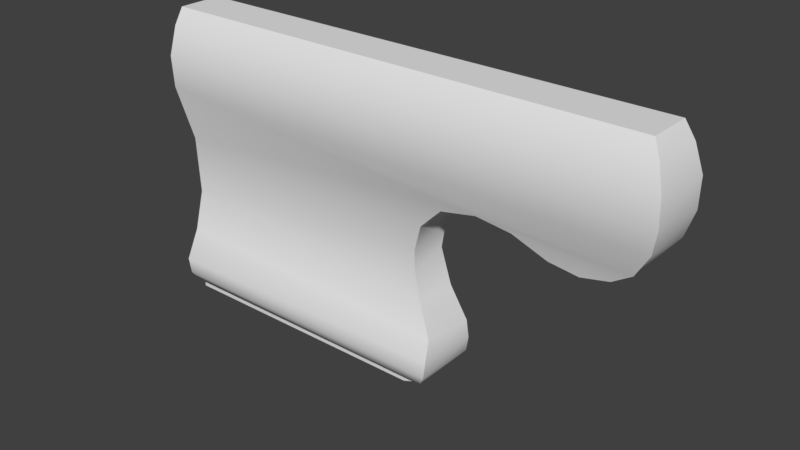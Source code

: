 # Source: OWP_4301.blend  (saved by Blender 2.78.0; exported with 4.5.12 LTS)
import bpy
from mathutils import Matrix  # noqa: F401  (used for matrix-valued properties, if any)

bpy.ops.wm.read_factory_settings(use_empty=True)
scene = bpy.context.scene
scene.name = 'Scene'

# ---- collections
col_collection_1 = bpy.data.collections.new('Collection 1'); scene.collection.children.link(col_collection_1)

# ---- world
world_world = bpy.data.worlds.new('World'); scene.world = world_world
world_world.color = (0.05088, 0.05088, 0.05088)
world_world.use_sun_shadow = False
world_world.sun_shadow_jitter_overblur = 0.0
world_world.cycles.sampling_method = 'MANUAL'

# ---- meshes
me_3d_osborne_4301_ogee_left_foot = bpy.data.meshes.new('3D Osborne 4301 Ogee Left Foot')
me_3d_osborne_4301_ogee_left_foot.from_pydata([(4.164, 0.3817, 2.035), (4.174, 0.3804, 1.725), (4.154, 0.9698, 1.834), (4.321, 0.9698, 1.318), (4.581, 0.1695, 0.9268), (4.312, 0.3166, 1.348), (4.604, 0.9698, 0.8681), (4.643, 0.02244, 0.6657), (4.644, 0.9698, 0.607), (4.627, 0.002174, 0.4299), (4.608, 0.9698, 0.385), (4.474, 0.1401, 0.2065), (4.381, 0.9698, 0.124), (4.371, 0.2838, 0.1165), (4.073, 0.2823, 0.004272), (4.11, 0.9698, 0.01025), (4.315e-06, 0.06135, 3.382), (1.724e-06, 0.03452, 3.853), (1e-06, 0.1661, 4.265), (1.359e-06, 0.3384, 2.499), (1e-06, 0.9698, 4.5), (1e-06, 0.3135, 4.5), (2.68e-06, 0.3752, 1.622), (1e-06, 0.2823, 1e-06), (1e-06, 0.2823, 0.125), (1e-06, 0.9698, 1e-06), (9.56e-07, 0.1596, 0.1902), (1e-06, 0.2152, 1.04), (5.988e-06, -0.002157, 0.6032), (1.704e-06, 0.03635, 0.3476), (7.338, 0.2431, 2.864), (7.524, 0.9698, 3.118), (7.59, 0.0965, 3.265), (7.264, 0.9698, 2.798), (7.657, 0.9698, 3.914), (7.667, 0.02991, 3.618), (7.649, 0.9698, 3.493), (7.64, 0.06008, 3.978), (7.526, 0.9698, 4.277), (7.521, 0.1776, 4.294), (7.375, 0.3135, 4.5), (7.375, 0.9698, 4.5), (7.041, 0.2959, 2.662), (6.896, 0.9698, 2.606), (6.629, 0.3178, 2.562), (6.313, 0.9698, 2.586), (6.207, 0.3049, 2.623), (5.722, 0.2468, 2.85), (5.56, 0.9698, 2.899), (5.22, 0.2223, 2.926), (5.066, 0.9698, 2.909), (4.765, 0.9698, 2.835), (4.665, 0.2618, 2.798), (4.48, 0.9698, 2.658), (4.291, 0.343, 2.436), (4.229, 0.9698, 2.302)], [], [(0, 1, 2), (2, 1, 3), (4, 3, 5), (5, 3, 1), (3, 4, 6), (4, 7, 6), (6, 7, 8), (7, 9, 8), (10, 8, 9), (11, 13, 12), (14, 15, 13), (15, 12, 13), (12, 10, 11), (11, 10, 9), (17, 18, 16), (16, 18, 19), (20, 19, 21), (19, 20, 22), (23, 24, 25), (26, 27, 24), (27, 26, 28), (26, 29, 28), (27, 22, 24), (24, 22, 25), (21, 19, 18), (25, 22, 20), (30, 31, 32), (33, 31, 30), (34, 35, 36), (35, 34, 37), (38, 39, 34), (40, 39, 41), (41, 39, 38), (39, 37, 34), (35, 32, 36), (36, 32, 31), (30, 42, 33), (33, 42, 43), (44, 43, 42), (43, 44, 45), (47, 45, 46), (45, 44, 46), (45, 47, 48), (49, 48, 47), (48, 49, 50), (51, 50, 52), (50, 49, 52), (51, 52, 53), (54, 53, 52), (53, 54, 55), (0, 55, 54), (2, 55, 0), (35, 37, 17), (39, 18, 37), (40, 21, 39), (21, 18, 39), (18, 17, 37), (17, 16, 35), (35, 16, 32), (40, 41, 21), (41, 20, 21), (38, 48, 41), (38, 34, 48), (34, 36, 48), (31, 33, 45), (33, 43, 45), (45, 48, 31), (48, 50, 41), (41, 50, 20), (50, 51, 20), (51, 53, 20), (53, 55, 20), (2, 3, 25), (25, 3, 15), (3, 6, 15), (6, 8, 15), (8, 10, 15), (10, 12, 15), (25, 20, 2), (31, 48, 36), (2, 20, 55), (1, 0, 22), (22, 0, 19), (0, 54, 19), (54, 52, 19), (52, 49, 19), (19, 49, 16), (47, 30, 49), (46, 42, 47), (44, 42, 46), (42, 30, 47), (32, 16, 30), (16, 49, 30), (15, 14, 25), (14, 23, 25), (7, 28, 9), (28, 29, 9), (26, 11, 29), (24, 13, 26), (13, 11, 26), (11, 9, 29), (23, 14, 24), (24, 14, 13), (1, 22, 5), (28, 4, 27), (7, 4, 28), (4, 5, 27), (27, 5, 22)])
me_3d_osborne_4301_ogee_left_foot.polygons.foreach_set('use_smooth', [True] * 108)
_uv = me_3d_osborne_4301_ogee_left_foot.uv_layers.new(name='UVMap')
_uv.uv.foreach_set('vector', [0.1444, 0.7169, 0.1435, 0.7431, 0.08808, 0.7315, 0.08808, 0.7315, 0.1435, 0.7431, 0.08626, 0.7801, 0.1605, 0.8239, 0.08626, 0.7801, 0.1482, 0.7794, 0.1482, 0.7794, 0.08626, 0.7801, 0.1435, 0.7431, 0.08626, 0.7801, 0.1605, 0.8239, 0.08451, 0.827, 0.1605, 0.8239, 0.1735, 0.8482, 0.08451, 0.827, 0.08451, 0.827, 0.1735, 0.8482, 0.08364, 0.8501, 0.1735, 0.8482, 0.1747, 0.8674, 0.08364, 0.8501, 0.08298, 0.8674, 0.08364, 0.8501, 0.1747, 0.8674, 0.9746, 0.01584, 0.9609, 0.02619, 0.8961, 0.02716, 0.9615, 0.05369, 0.8964, 0.05225, 0.9609, 0.02619, 0.8964, 0.05225, 0.8961, 0.02716, 0.9609, 0.02619, 0.8961, 0.02716, 0.8967, 0.004902, 0.9746, 0.01584, 0.9746, 0.01584, 0.8967, 0.004902, 0.9883, 0.0, 0.9847, 0.7661, 0.9722, 0.8031, 0.9821, 0.7238, 0.9821, 0.7238, 0.9722, 0.8031, 0.9559, 0.6444, 0.8961, 0.8242, 0.9559, 0.6444, 0.9583, 0.8242, 0.9559, 0.6444, 0.8961, 0.8242, 0.9524, 0.5657, 0.9612, 0.42, 0.9612, 0.4312, 0.8961, 0.42, 0.9728, 0.4371, 0.9676, 0.5134, 0.9612, 0.4312, 0.9676, 0.5134, 0.9728, 0.4371, 0.9882, 0.4742, 0.9728, 0.4371, 0.9845, 0.4512, 0.9882, 0.4742, 0.9676, 0.5134, 0.9524, 0.5657, 0.9612, 0.4312, 0.9612, 0.4312, 0.9524, 0.5657, 0.8961, 0.42, 0.9583, 0.8242, 0.9559, 0.6444, 0.9722, 0.8031, 0.8961, 0.42, 0.9524, 0.5657, 0.8961, 0.8242, 0.0685, 0.7142, 0.0001749, 0.6993, 0.08298, 0.6878, 0.0, 0.725, 0.0001749, 0.6993, 0.0685, 0.7142, 0.2637, 0.7498, 0.1747, 0.7247, 0.2637, 0.7149, 0.1747, 0.7247, 0.2637, 0.7498, 0.1775, 0.7557, 0.2637, 0.7845, 0.1887, 0.786, 0.2637, 0.7498, 0.2015, 0.8081, 0.1887, 0.786, 0.2637, 0.8081, 0.2637, 0.8081, 0.1887, 0.786, 0.2637, 0.7845, 0.1887, 0.786, 0.1775, 0.7557, 0.2637, 0.7498, 0.1747, 0.7247, 0.181, 0.6979, 0.2637, 0.7149, 0.2637, 0.7149, 0.181, 0.6979, 0.2637, 0.6878, 0.0685, 0.7142, 0.06418, 0.7426, 0.0, 0.725, 0.0, 0.725, 0.06418, 0.7426, 0.001116, 0.7594, 0.06396, 0.7803, 0.001116, 0.7594, 0.06418, 0.7426, 0.001116, 0.7594, 0.06396, 0.7803, 0.004365, 0.8116, 0.07739, 0.8587, 0.004365, 0.8116, 0.06792, 0.8175, 0.004365, 0.8116, 0.06396, 0.7803, 0.06792, 0.8175, 0.004365, 0.8116, 0.07739, 0.8587, 0.01034, 0.8765, 0.08298, 0.9029, 0.01034, 0.8765, 0.07739, 0.8587, 0.01034, 0.8765, 0.08298, 0.9029, 0.01323, 0.9205, 0.01458, 0.948, 0.01323, 0.9205, 0.08178, 0.9536, 0.01323, 0.9205, 0.08298, 0.9029, 0.08178, 0.9536, 0.01458, 0.948, 0.08178, 0.9536, 0.01529, 0.9748, 0.07438, 0.9903, 0.01529, 0.9748, 0.08178, 0.9536, 0.01529, 0.9748, 0.07438, 0.9903, 0.01487, 1.0, 0.1444, 0.7169, 0.08946, 0.695, 0.1491, 0.6878, 0.08808, 0.7315, 0.08946, 0.695, 0.1444, 0.7169, 0.7509, 0.0, 0.785, 0.002368, 0.7732, 0.6887, 0.8148, 0.01303, 0.812, 0.6886, 0.785, 0.002368, 0.834, 0.02618, 0.834, 0.6886, 0.8148, 0.01303, 0.834, 0.6886, 0.812, 0.6886, 0.8148, 0.01303, 0.812, 0.6886, 0.7732, 0.6887, 0.785, 0.002368, 0.7732, 0.6887, 0.7285, 0.6887, 0.7509, 0.0, 0.7509, 0.0, 0.7285, 0.6887, 0.7174, 0.006851, 0.834, 0.0, 0.8961, 0.0, 0.834, 0.6625, 0.8961, 0.0, 0.8961, 0.6625, 0.834, 0.6625, 0.02108, 0.0118, 0.1516, 0.1884, 0.0, 0.02537, 0.02108, 0.0118, 0.05548, 0.0, 0.1516, 0.1884, 0.05548, 0.0, 0.09537, 0.0007601, 0.1516, 0.1884, 0.1308, 0.01198, 0.1611, 0.03533, 0.1813, 0.1208, 0.1611, 0.03533, 0.1793, 0.06842, 0.1813, 0.1208, 0.1813, 0.1208, 0.1516, 0.1884, 0.1308, 0.01198, 0.1516, 0.1884, 0.1507, 0.2327, 0.0, 0.02537, 0.0, 0.02537, 0.1507, 0.2327, 1.355e-07, 0.6878, 0.1507, 0.2327, 0.1577, 0.2598, 1.355e-07, 0.6878, 0.1577, 0.2598, 0.1744, 0.2854, 1.355e-07, 0.6878, 0.1744, 0.2854, 0.2082, 0.3079, 1.355e-07, 0.6878, 0.2525, 0.3147, 0.3014, 0.2997, 0.4262, 0.6878, 0.4262, 0.6878, 0.3014, 0.2997, 0.4252, 0.3186, 0.3014, 0.2997, 0.344, 0.2743, 0.4252, 0.3186, 0.344, 0.2743, 0.3687, 0.2707, 0.4252, 0.3186, 0.3687, 0.2707, 0.3897, 0.274, 0.4252, 0.3186, 0.3897, 0.274, 0.4144, 0.2943, 0.4252, 0.3186, 0.4262, 0.6878, 1.355e-07, 0.6878, 0.2525, 0.3147, 0.1308, 0.01198, 0.1516, 0.1884, 0.09537, 0.0007601, 0.2525, 0.3147, 1.355e-07, 0.6878, 0.2082, 0.3079, 0.5711, 0.3137, 0.6004, 0.3146, 0.5614, 0.6886, 0.5614, 0.6886, 0.6004, 0.3146, 0.6444, 0.6886, 0.6004, 0.3146, 0.6385, 0.3032, 0.6444, 0.6886, 0.6385, 0.3032, 0.6729, 0.2696, 0.6444, 0.6886, 0.6729, 0.2696, 0.6851, 0.2198, 0.6444, 0.6886, 0.6444, 0.6886, 0.6851, 0.2198, 0.7285, 0.6887, 0.6779, 0.1747, 0.6792, 0.02947, 0.6851, 0.2198, 0.6562, 0.1311, 0.66, 0.0562, 0.6779, 0.1747, 0.6505, 0.09318, 0.66, 0.0562, 0.6562, 0.1311, 0.66, 0.0562, 0.6792, 0.02947, 0.6779, 0.1747, 0.7174, 0.006851, 0.7285, 0.6887, 0.6792, 0.02947, 0.7285, 0.6887, 0.6851, 0.2198, 0.6792, 0.02947, 0.8964, 0.05225, 0.9615, 0.05369, 0.9108, 0.42, 0.9615, 0.05369, 0.9757, 0.418, 0.9108, 0.42, 0.4714, 0.2716, 0.4656, 0.6887, 0.4491, 0.273, 0.4656, 0.6887, 0.4413, 0.6887, 0.4491, 0.273, 0.4262, 0.6887, 0.4278, 0.2868, 0.4413, 0.6887, 0.9764, 0.4171, 0.9609, 0.02619, 0.9883, 0.4162, 0.9609, 0.02619, 0.9746, 0.01584, 0.9883, 0.4162, 0.4278, 0.2868, 0.4491, 0.273, 0.4413, 0.6887, 0.9882, 0.8126, 0.9886, 0.4468, 1.0, 0.8126, 1.0, 0.8126, 0.9886, 0.4468, 0.9992, 0.42, 0.5711, 0.3137, 0.5614, 0.6886, 0.5355, 0.3013, 0.4656, 0.6887, 0.4959, 0.2772, 0.5065, 0.6886, 0.4714, 0.2716, 0.4959, 0.2772, 0.4656, 0.6887, 0.4959, 0.2772, 0.5355, 0.3013, 0.5065, 0.6886, 0.5065, 0.6886, 0.5355, 0.3013, 0.5614, 0.6886])
me_3d_osborne_4301_ogee_left_foot.materials.append(None)
me_3d_osborne_4301_ogee_left_foot.use_remesh_preserve_volume = False
me_3d_osborne_4301_ogee_left_foot.use_remesh_preserve_attributes = False
me_3d_osborne_4301_ogee_left_foot.use_mirror_vertex_groups = False
me_3d_osborne_4301_ogee_left_foot.update()

# ---- objects
ob_owp_4301 = bpy.data.objects.new('OWP 4301', me_3d_osborne_4301_ogee_left_foot)

# ---- transforms, parenting, visibility, modifiers, constraints
ob_owp_4301.location = (0.0, 0.0, 0.0)
ob_owp_4301.scale = (0.0254, 0.0254, 0.0254)
ob_owp_4301.display_type = 'WIRE'
ob_owp_4301.lineart.crease_threshold = 0.0
_m = ob_owp_4301.modifiers.new('EdgeSplit', 'EDGE_SPLIT')

# ---- collection membership
col_collection_1.objects.link(ob_owp_4301)

# ---- scene / render settings (as saved in the file)
scene.frame_start = 1; scene.frame_end = 250; scene.frame_set(1)
scene.render.engine = 'CYCLES'
scene.render.resolution_percentage = 50
scene.render.dither_intensity = 0.0
scene.cycles.use_denoising = False
scene.cycles.samples = 128
scene.cycles.sampling_pattern = 'TABULATED_SOBOL'
scene.cycles.light_sampling_threshold = 0.0
scene.cycles.use_adaptive_sampling = False
scene.cycles.use_light_tree = False
scene.cycles.caustics_reflective = False
scene.cycles.caustics_refractive = False
scene.cycles.blur_glossy = 0.0
scene.cycles.max_bounces = 6
scene.cycles.sample_clamp_direct = 1.0
scene.cycles.sample_clamp_indirect = 1.0
scene.view_settings.view_transform = 'Standard'
bpy.context.view_layer.update()

# ---- added for rendering (the .blend has no active camera and no usable light): camera, sun
cam_auto = bpy.data.cameras.new('AutoCamera')
cam_auto.lens = 50.0
cam_auto.sensor_width = 36.0
cam_auto.clip_end = 1000.0
ob_auto_camera = bpy.data.objects.new('AutoCamera', cam_auto)
scene.collection.objects.link(ob_auto_camera)
ob_auto_camera.location = (0.307524, -0.239901, 0.225277)
ob_auto_camera.rotation_euler = (1.09748, -7.21219e-08, 0.694738)
scene.camera = ob_auto_camera
light_auto_sun = bpy.data.lights.new('AutoSun', 'SUN')
light_auto_sun.energy = 3.0
light_auto_sun.angle = 0.0523599
ob_auto_sun = bpy.data.objects.new('AutoSun', light_auto_sun)
scene.collection.objects.link(ob_auto_sun)
ob_auto_sun.rotation_euler = (0.872665, 0.174533, 0.523599)
bpy.context.view_layer.update()
